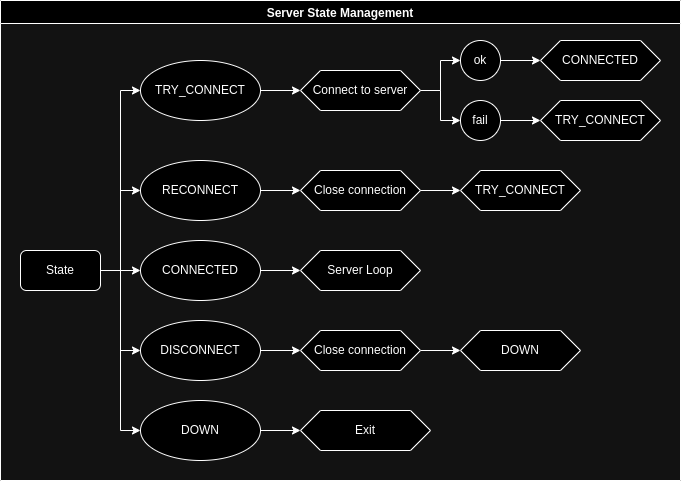

The diagram above was exported from draw.io. Its source (the exported page's mxGraphModel, read from the mxfile embedded in the PNG):
<mxGraphModel dx="2440" dy="1332" grid="1" gridSize="10" guides="1" tooltips="1" connect="1" arrows="1" fold="1" page="1" pageScale="1" pageWidth="1200" pageHeight="1600" math="0" shadow="0">
  <root>
    <mxCell id="0" />
    <mxCell id="1" parent="0" />
    <mxCell id="7sSlJ5S6kfnv_UhVXykl-1" value="Server State Management" style="swimlane;" vertex="1" parent="1">
      <mxGeometry x="40" y="40" width="680" height="480" as="geometry" />
    </mxCell>
    <mxCell id="7sSlJ5S6kfnv_UhVXykl-11" style="edgeStyle=orthogonalEdgeStyle;rounded=0;orthogonalLoop=1;jettySize=auto;html=1;exitX=1;exitY=0.5;exitDx=0;exitDy=0;entryX=0;entryY=0.5;entryDx=0;entryDy=0;" edge="1" parent="7sSlJ5S6kfnv_UhVXykl-1" source="7sSlJ5S6kfnv_UhVXykl-2" target="7sSlJ5S6kfnv_UhVXykl-4">
      <mxGeometry relative="1" as="geometry">
        <Array as="points">
          <mxPoint x="120" y="270" />
          <mxPoint x="120" y="90" />
        </Array>
      </mxGeometry>
    </mxCell>
    <mxCell id="7sSlJ5S6kfnv_UhVXykl-13" style="edgeStyle=orthogonalEdgeStyle;rounded=0;orthogonalLoop=1;jettySize=auto;html=1;exitX=1;exitY=0.5;exitDx=0;exitDy=0;entryX=0;entryY=0.5;entryDx=0;entryDy=0;" edge="1" parent="7sSlJ5S6kfnv_UhVXykl-1" source="7sSlJ5S6kfnv_UhVXykl-2" target="7sSlJ5S6kfnv_UhVXykl-8">
      <mxGeometry relative="1" as="geometry">
        <Array as="points">
          <mxPoint x="120" y="270" />
          <mxPoint x="120" y="190" />
        </Array>
      </mxGeometry>
    </mxCell>
    <mxCell id="7sSlJ5S6kfnv_UhVXykl-14" style="edgeStyle=orthogonalEdgeStyle;rounded=0;orthogonalLoop=1;jettySize=auto;html=1;exitX=1;exitY=0.5;exitDx=0;exitDy=0;entryX=0;entryY=0.5;entryDx=0;entryDy=0;" edge="1" parent="7sSlJ5S6kfnv_UhVXykl-1" source="7sSlJ5S6kfnv_UhVXykl-2" target="7sSlJ5S6kfnv_UhVXykl-9">
      <mxGeometry relative="1" as="geometry" />
    </mxCell>
    <mxCell id="7sSlJ5S6kfnv_UhVXykl-15" style="edgeStyle=orthogonalEdgeStyle;rounded=0;orthogonalLoop=1;jettySize=auto;html=1;exitX=1;exitY=0.5;exitDx=0;exitDy=0;entryX=0;entryY=0.5;entryDx=0;entryDy=0;" edge="1" parent="7sSlJ5S6kfnv_UhVXykl-1" source="7sSlJ5S6kfnv_UhVXykl-2" target="7sSlJ5S6kfnv_UhVXykl-10">
      <mxGeometry relative="1" as="geometry" />
    </mxCell>
    <mxCell id="7sSlJ5S6kfnv_UhVXykl-17" style="edgeStyle=orthogonalEdgeStyle;rounded=0;orthogonalLoop=1;jettySize=auto;html=1;exitX=1;exitY=0.5;exitDx=0;exitDy=0;entryX=0;entryY=0.5;entryDx=0;entryDy=0;" edge="1" parent="7sSlJ5S6kfnv_UhVXykl-1" source="7sSlJ5S6kfnv_UhVXykl-2" target="7sSlJ5S6kfnv_UhVXykl-16">
      <mxGeometry relative="1" as="geometry">
        <Array as="points">
          <mxPoint x="120" y="270" />
          <mxPoint x="120" y="430" />
        </Array>
      </mxGeometry>
    </mxCell>
    <mxCell id="7sSlJ5S6kfnv_UhVXykl-2" value="State" style="rounded=1;whiteSpace=wrap;html=1;" vertex="1" parent="7sSlJ5S6kfnv_UhVXykl-1">
      <mxGeometry x="20" y="250" width="80" height="40" as="geometry" />
    </mxCell>
    <mxCell id="7sSlJ5S6kfnv_UhVXykl-38" style="edgeStyle=orthogonalEdgeStyle;rounded=0;orthogonalLoop=1;jettySize=auto;html=1;exitX=1;exitY=0.5;exitDx=0;exitDy=0;entryX=0;entryY=0.5;entryDx=0;entryDy=0;" edge="1" parent="7sSlJ5S6kfnv_UhVXykl-1" source="7sSlJ5S6kfnv_UhVXykl-4" target="7sSlJ5S6kfnv_UhVXykl-30">
      <mxGeometry relative="1" as="geometry" />
    </mxCell>
    <mxCell id="7sSlJ5S6kfnv_UhVXykl-4" value="TRY_CONNECT" style="ellipse;whiteSpace=wrap;html=1;" vertex="1" parent="7sSlJ5S6kfnv_UhVXykl-1">
      <mxGeometry x="140" y="60" width="120" height="60" as="geometry" />
    </mxCell>
    <mxCell id="7sSlJ5S6kfnv_UhVXykl-44" style="edgeStyle=orthogonalEdgeStyle;rounded=0;orthogonalLoop=1;jettySize=auto;html=1;exitX=1;exitY=0.5;exitDx=0;exitDy=0;" edge="1" parent="7sSlJ5S6kfnv_UhVXykl-1" source="7sSlJ5S6kfnv_UhVXykl-8" target="7sSlJ5S6kfnv_UhVXykl-26">
      <mxGeometry relative="1" as="geometry" />
    </mxCell>
    <mxCell id="7sSlJ5S6kfnv_UhVXykl-8" value="RECONNECT" style="ellipse;whiteSpace=wrap;html=1;" vertex="1" parent="7sSlJ5S6kfnv_UhVXykl-1">
      <mxGeometry x="140" y="160" width="120" height="60" as="geometry" />
    </mxCell>
    <mxCell id="7sSlJ5S6kfnv_UhVXykl-45" style="edgeStyle=orthogonalEdgeStyle;rounded=0;orthogonalLoop=1;jettySize=auto;html=1;exitX=1;exitY=0.5;exitDx=0;exitDy=0;entryX=0;entryY=0.5;entryDx=0;entryDy=0;" edge="1" parent="7sSlJ5S6kfnv_UhVXykl-1" source="7sSlJ5S6kfnv_UhVXykl-9" target="7sSlJ5S6kfnv_UhVXykl-24">
      <mxGeometry relative="1" as="geometry" />
    </mxCell>
    <mxCell id="7sSlJ5S6kfnv_UhVXykl-9" value="CONNECTED" style="ellipse;whiteSpace=wrap;html=1;" vertex="1" parent="7sSlJ5S6kfnv_UhVXykl-1">
      <mxGeometry x="140" y="240" width="120" height="60" as="geometry" />
    </mxCell>
    <mxCell id="7sSlJ5S6kfnv_UhVXykl-21" style="edgeStyle=orthogonalEdgeStyle;rounded=0;orthogonalLoop=1;jettySize=auto;html=1;exitX=1;exitY=0.5;exitDx=0;exitDy=0;entryX=0;entryY=0.5;entryDx=0;entryDy=0;" edge="1" parent="7sSlJ5S6kfnv_UhVXykl-1" source="7sSlJ5S6kfnv_UhVXykl-10" target="7sSlJ5S6kfnv_UhVXykl-20">
      <mxGeometry relative="1" as="geometry" />
    </mxCell>
    <mxCell id="7sSlJ5S6kfnv_UhVXykl-10" value="DISCONNECT" style="ellipse;whiteSpace=wrap;html=1;" vertex="1" parent="7sSlJ5S6kfnv_UhVXykl-1">
      <mxGeometry x="140" y="320" width="120" height="60" as="geometry" />
    </mxCell>
    <mxCell id="7sSlJ5S6kfnv_UhVXykl-19" style="edgeStyle=orthogonalEdgeStyle;rounded=0;orthogonalLoop=1;jettySize=auto;html=1;exitX=1;exitY=0.5;exitDx=0;exitDy=0;entryX=0;entryY=0.5;entryDx=0;entryDy=0;" edge="1" parent="7sSlJ5S6kfnv_UhVXykl-1" source="7sSlJ5S6kfnv_UhVXykl-16" target="7sSlJ5S6kfnv_UhVXykl-18">
      <mxGeometry relative="1" as="geometry" />
    </mxCell>
    <mxCell id="7sSlJ5S6kfnv_UhVXykl-16" value="DOWN" style="ellipse;whiteSpace=wrap;html=1;" vertex="1" parent="7sSlJ5S6kfnv_UhVXykl-1">
      <mxGeometry x="140" y="400" width="120" height="60" as="geometry" />
    </mxCell>
    <mxCell id="7sSlJ5S6kfnv_UhVXykl-18" value="Exit" style="shape=hexagon;perimeter=hexagonPerimeter2;whiteSpace=wrap;html=1;fixedSize=1;" vertex="1" parent="7sSlJ5S6kfnv_UhVXykl-1">
      <mxGeometry x="300" y="410" width="130" height="40" as="geometry" />
    </mxCell>
    <mxCell id="7sSlJ5S6kfnv_UhVXykl-23" style="edgeStyle=orthogonalEdgeStyle;rounded=0;orthogonalLoop=1;jettySize=auto;html=1;exitX=1;exitY=0.5;exitDx=0;exitDy=0;entryX=0;entryY=0.5;entryDx=0;entryDy=0;" edge="1" parent="7sSlJ5S6kfnv_UhVXykl-1" source="7sSlJ5S6kfnv_UhVXykl-20" target="7sSlJ5S6kfnv_UhVXykl-22">
      <mxGeometry relative="1" as="geometry" />
    </mxCell>
    <mxCell id="7sSlJ5S6kfnv_UhVXykl-20" value="Close connection" style="shape=hexagon;perimeter=hexagonPerimeter2;whiteSpace=wrap;html=1;fixedSize=1;" vertex="1" parent="7sSlJ5S6kfnv_UhVXykl-1">
      <mxGeometry x="300" y="330" width="120" height="40" as="geometry" />
    </mxCell>
    <mxCell id="7sSlJ5S6kfnv_UhVXykl-22" value="DOWN" style="shape=hexagon;perimeter=hexagonPerimeter2;whiteSpace=wrap;html=1;fixedSize=1;" vertex="1" parent="7sSlJ5S6kfnv_UhVXykl-1">
      <mxGeometry x="460" y="330" width="120" height="40" as="geometry" />
    </mxCell>
    <mxCell id="7sSlJ5S6kfnv_UhVXykl-24" value="Server Loop" style="shape=hexagon;perimeter=hexagonPerimeter2;whiteSpace=wrap;html=1;fixedSize=1;" vertex="1" parent="7sSlJ5S6kfnv_UhVXykl-1">
      <mxGeometry x="300" y="250" width="120" height="40" as="geometry" />
    </mxCell>
    <mxCell id="7sSlJ5S6kfnv_UhVXykl-43" style="edgeStyle=orthogonalEdgeStyle;rounded=0;orthogonalLoop=1;jettySize=auto;html=1;exitX=1;exitY=0.5;exitDx=0;exitDy=0;" edge="1" parent="7sSlJ5S6kfnv_UhVXykl-1" source="7sSlJ5S6kfnv_UhVXykl-26" target="7sSlJ5S6kfnv_UhVXykl-41">
      <mxGeometry relative="1" as="geometry" />
    </mxCell>
    <mxCell id="7sSlJ5S6kfnv_UhVXykl-26" value="Close connection" style="shape=hexagon;perimeter=hexagonPerimeter2;whiteSpace=wrap;html=1;fixedSize=1;" vertex="1" parent="7sSlJ5S6kfnv_UhVXykl-1">
      <mxGeometry x="300" y="170" width="120" height="40" as="geometry" />
    </mxCell>
    <mxCell id="7sSlJ5S6kfnv_UhVXykl-36" style="edgeStyle=orthogonalEdgeStyle;rounded=0;orthogonalLoop=1;jettySize=auto;html=1;exitX=1;exitY=0.5;exitDx=0;exitDy=0;entryX=0;entryY=0.5;entryDx=0;entryDy=0;" edge="1" parent="7sSlJ5S6kfnv_UhVXykl-1" source="7sSlJ5S6kfnv_UhVXykl-30" target="7sSlJ5S6kfnv_UhVXykl-31">
      <mxGeometry relative="1" as="geometry" />
    </mxCell>
    <mxCell id="7sSlJ5S6kfnv_UhVXykl-37" style="edgeStyle=orthogonalEdgeStyle;rounded=0;orthogonalLoop=1;jettySize=auto;html=1;exitX=1;exitY=0.5;exitDx=0;exitDy=0;entryX=0;entryY=0.5;entryDx=0;entryDy=0;" edge="1" parent="7sSlJ5S6kfnv_UhVXykl-1" source="7sSlJ5S6kfnv_UhVXykl-30" target="7sSlJ5S6kfnv_UhVXykl-32">
      <mxGeometry relative="1" as="geometry" />
    </mxCell>
    <mxCell id="7sSlJ5S6kfnv_UhVXykl-30" value="Connect to server" style="shape=hexagon;perimeter=hexagonPerimeter2;whiteSpace=wrap;html=1;fixedSize=1;" vertex="1" parent="7sSlJ5S6kfnv_UhVXykl-1">
      <mxGeometry x="300" y="70" width="120" height="40" as="geometry" />
    </mxCell>
    <mxCell id="7sSlJ5S6kfnv_UhVXykl-39" style="edgeStyle=orthogonalEdgeStyle;rounded=0;orthogonalLoop=1;jettySize=auto;html=1;exitX=1;exitY=0.5;exitDx=0;exitDy=0;entryX=0;entryY=0.5;entryDx=0;entryDy=0;" edge="1" parent="7sSlJ5S6kfnv_UhVXykl-1" source="7sSlJ5S6kfnv_UhVXykl-31" target="7sSlJ5S6kfnv_UhVXykl-35">
      <mxGeometry relative="1" as="geometry" />
    </mxCell>
    <mxCell id="7sSlJ5S6kfnv_UhVXykl-31" value="ok" style="ellipse;whiteSpace=wrap;html=1;aspect=fixed;" vertex="1" parent="7sSlJ5S6kfnv_UhVXykl-1">
      <mxGeometry x="460" y="40" width="40" height="40" as="geometry" />
    </mxCell>
    <mxCell id="7sSlJ5S6kfnv_UhVXykl-40" style="edgeStyle=orthogonalEdgeStyle;rounded=0;orthogonalLoop=1;jettySize=auto;html=1;exitX=1;exitY=0.5;exitDx=0;exitDy=0;entryX=0;entryY=0.5;entryDx=0;entryDy=0;" edge="1" parent="7sSlJ5S6kfnv_UhVXykl-1" source="7sSlJ5S6kfnv_UhVXykl-32" target="7sSlJ5S6kfnv_UhVXykl-34">
      <mxGeometry relative="1" as="geometry" />
    </mxCell>
    <mxCell id="7sSlJ5S6kfnv_UhVXykl-32" value="fail" style="ellipse;whiteSpace=wrap;html=1;aspect=fixed;" vertex="1" parent="7sSlJ5S6kfnv_UhVXykl-1">
      <mxGeometry x="460" y="100" width="40" height="40" as="geometry" />
    </mxCell>
    <mxCell id="7sSlJ5S6kfnv_UhVXykl-34" value="TRY_CONNECT" style="shape=hexagon;perimeter=hexagonPerimeter2;whiteSpace=wrap;html=1;fixedSize=1;" vertex="1" parent="7sSlJ5S6kfnv_UhVXykl-1">
      <mxGeometry x="540" y="100" width="120" height="40" as="geometry" />
    </mxCell>
    <mxCell id="7sSlJ5S6kfnv_UhVXykl-35" value="CONNECTED" style="shape=hexagon;perimeter=hexagonPerimeter2;whiteSpace=wrap;html=1;fixedSize=1;" vertex="1" parent="7sSlJ5S6kfnv_UhVXykl-1">
      <mxGeometry x="540" y="40" width="120" height="40" as="geometry" />
    </mxCell>
    <mxCell id="7sSlJ5S6kfnv_UhVXykl-41" value="TRY_CONNECT" style="shape=hexagon;perimeter=hexagonPerimeter2;whiteSpace=wrap;html=1;fixedSize=1;" vertex="1" parent="7sSlJ5S6kfnv_UhVXykl-1">
      <mxGeometry x="460" y="170" width="120" height="40" as="geometry" />
    </mxCell>
  </root>
</mxGraphModel>